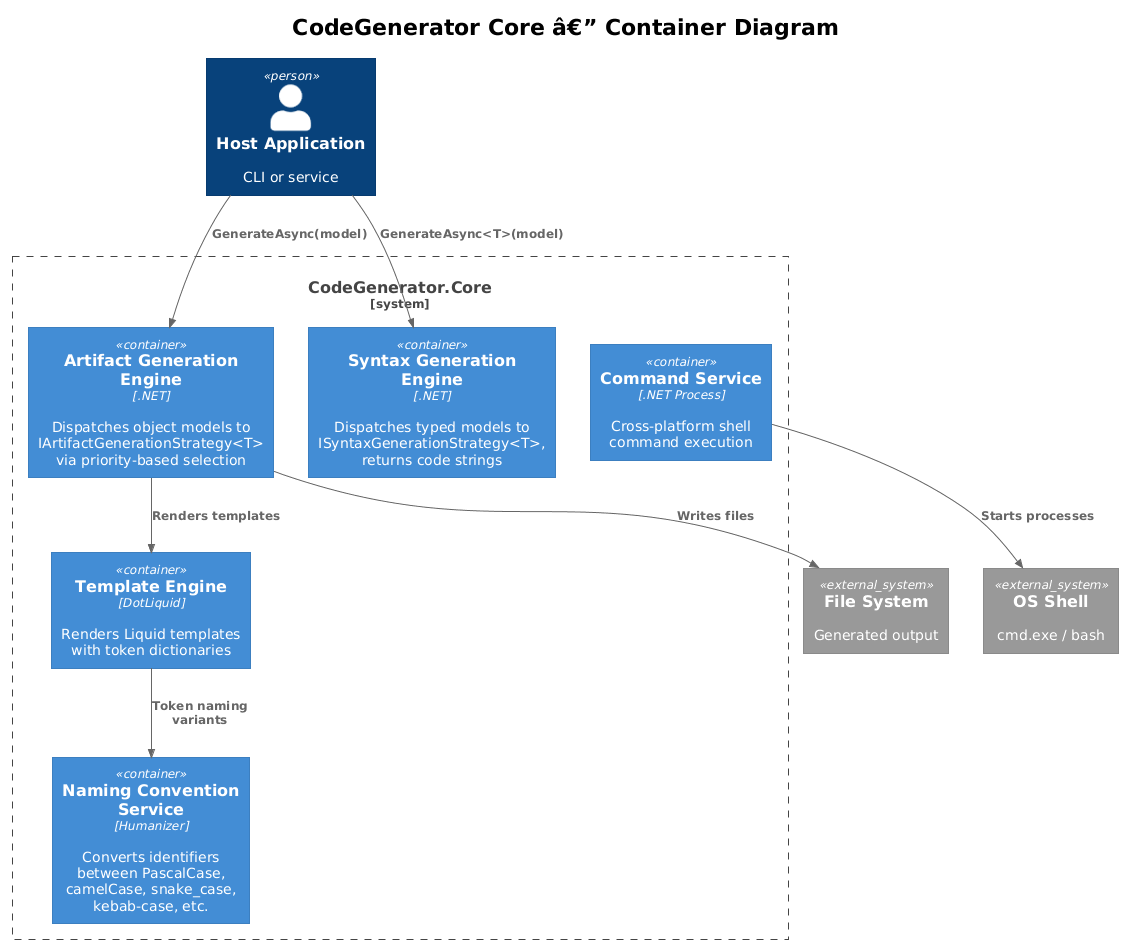

The diagram above was rendered by PlantUML. Its source (embedded in the PNG):
@startuml
!theme plain
!include <C4/C4_Container>

title CodeGenerator Core â€” Container Diagram

Person(host, "Host Application", "CLI or service")

System_Boundary(core, "CodeGenerator.Core") {
    Container(artifact, "Artifact Generation Engine", ".NET", "Dispatches object models to IArtifactGenerationStrategy<T> via priority-based selection")
    Container(syntax, "Syntax Generation Engine", ".NET", "Dispatches typed models to ISyntaxGenerationStrategy<T>, returns code strings")
    Container(template, "Template Engine", "DotLiquid", "Renders Liquid templates with token dictionaries")
    Container(naming, "Naming Convention Service", "Humanizer", "Converts identifiers between PascalCase, camelCase, snake_case, kebab-case, etc.")
    Container(cmd, "Command Service", ".NET Process", "Cross-platform shell command execution")
}

System_Ext(fs, "File System", "Generated output")
System_Ext(shell, "OS Shell", "cmd.exe / bash")

Rel(host, artifact, "GenerateAsync(model)")
Rel(host, syntax, "GenerateAsync<T>(model)")
Rel(artifact, template, "Renders templates")
Rel(template, naming, "Token naming variants")
Rel(artifact, fs, "Writes files")
Rel(cmd, shell, "Starts processes")
@enduml